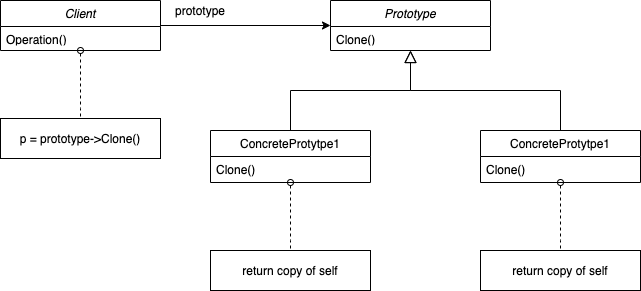

The diagram above was exported from draw.io. Its source (the exported page's mxGraphModel, read from the mxfile embedded in the PNG):
<mxGraphModel dx="932" dy="460" grid="1" gridSize="10" guides="1" tooltips="1" connect="1" arrows="1" fold="1" page="1" pageScale="1" pageWidth="827" pageHeight="1169" math="0" shadow="0">
  <root>
    <mxCell id="NjgIhGAobewmJSkOBfs5-0" />
    <mxCell id="NjgIhGAobewmJSkOBfs5-1" parent="NjgIhGAobewmJSkOBfs5-0" />
    <mxCell id="_eOxims9dDTUm4zWCYek-4" value="" style="endArrow=block;endSize=10;endFill=0;shadow=0;strokeWidth=1;rounded=0;edgeStyle=elbowEdgeStyle;elbow=vertical;" edge="1" parent="NjgIhGAobewmJSkOBfs5-1" source="_eOxims9dDTUm4zWCYek-5" target="_eOxims9dDTUm4zWCYek-0">
      <mxGeometry width="160" relative="1" as="geometry">
        <mxPoint x="330" y="173" as="sourcePoint" />
        <mxPoint x="330" y="173" as="targetPoint" />
      </mxGeometry>
    </mxCell>
    <mxCell id="_eOxims9dDTUm4zWCYek-0" value="Prototype&#10;" style="swimlane;fontStyle=2;align=center;verticalAlign=top;childLayout=stackLayout;horizontal=1;startSize=26;horizontalStack=0;resizeParent=1;resizeLast=0;collapsible=1;marginBottom=0;rounded=0;shadow=0;strokeWidth=1;" vertex="1" parent="NjgIhGAobewmJSkOBfs5-1">
      <mxGeometry x="350" y="90" width="160" height="50" as="geometry">
        <mxRectangle x="230" y="140" width="160" height="26" as="alternateBounds" />
      </mxGeometry>
    </mxCell>
    <mxCell id="_eOxims9dDTUm4zWCYek-2" value="" style="endArrow=none;html=1;startArrow=oval;startFill=0;dashed=1;endFill=0;" edge="1" parent="_eOxims9dDTUm4zWCYek-0" source="_eOxims9dDTUm4zWCYek-6">
      <mxGeometry width="50" height="50" relative="1" as="geometry">
        <mxPoint x="160" y="50" as="sourcePoint" />
        <mxPoint x="-40" y="250" as="targetPoint" />
        <Array as="points">
          <mxPoint x="-40" y="230" />
        </Array>
      </mxGeometry>
    </mxCell>
    <mxCell id="_eOxims9dDTUm4zWCYek-3" value="Clone()" style="text;align=left;verticalAlign=top;spacingLeft=4;spacingRight=4;overflow=hidden;rotatable=0;points=[[0,0.5],[1,0.5]];portConstraint=eastwest;rounded=0;shadow=0;html=0;" vertex="1" parent="_eOxims9dDTUm4zWCYek-0">
      <mxGeometry y="26" width="160" height="14" as="geometry" />
    </mxCell>
    <mxCell id="_eOxims9dDTUm4zWCYek-5" value="ConcreteProtytpe1" style="swimlane;fontStyle=0;align=center;verticalAlign=top;childLayout=stackLayout;horizontal=1;startSize=26;horizontalStack=0;resizeParent=1;resizeLast=0;collapsible=1;marginBottom=0;rounded=0;shadow=0;strokeWidth=1;" vertex="1" parent="NjgIhGAobewmJSkOBfs5-1">
      <mxGeometry x="230" y="220" width="160" height="52" as="geometry">
        <mxRectangle x="130" y="380" width="160" height="26" as="alternateBounds" />
      </mxGeometry>
    </mxCell>
    <mxCell id="_eOxims9dDTUm4zWCYek-6" value="Clone()" style="text;align=left;verticalAlign=top;spacingLeft=4;spacingRight=4;overflow=hidden;rotatable=0;points=[[0,0.5],[1,0.5]];portConstraint=eastwest;" vertex="1" parent="_eOxims9dDTUm4zWCYek-5">
      <mxGeometry y="26" width="160" height="26" as="geometry" />
    </mxCell>
    <mxCell id="_eOxims9dDTUm4zWCYek-7" value="ConcreteProtytpe1" style="swimlane;fontStyle=0;align=center;verticalAlign=top;childLayout=stackLayout;horizontal=1;startSize=26;horizontalStack=0;resizeParent=1;resizeLast=0;collapsible=1;marginBottom=0;rounded=0;shadow=0;strokeWidth=1;" vertex="1" parent="NjgIhGAobewmJSkOBfs5-1">
      <mxGeometry x="500" y="220" width="160" height="52" as="geometry">
        <mxRectangle x="130" y="380" width="160" height="26" as="alternateBounds" />
      </mxGeometry>
    </mxCell>
    <mxCell id="_eOxims9dDTUm4zWCYek-8" value="Clone()" style="text;align=left;verticalAlign=top;spacingLeft=4;spacingRight=4;overflow=hidden;rotatable=0;points=[[0,0.5],[1,0.5]];portConstraint=eastwest;" vertex="1" parent="_eOxims9dDTUm4zWCYek-7">
      <mxGeometry y="26" width="160" height="26" as="geometry" />
    </mxCell>
    <mxCell id="_eOxims9dDTUm4zWCYek-9" value="" style="endArrow=block;endSize=10;endFill=0;shadow=0;strokeWidth=1;rounded=0;edgeStyle=elbowEdgeStyle;elbow=vertical;entryX=0.5;entryY=1;entryDx=0;entryDy=0;" edge="1" parent="NjgIhGAobewmJSkOBfs5-1" source="_eOxims9dDTUm4zWCYek-7" target="_eOxims9dDTUm4zWCYek-0">
      <mxGeometry width="160" relative="1" as="geometry">
        <mxPoint x="320" y="230" as="sourcePoint" />
        <mxPoint x="440" y="160" as="targetPoint" />
      </mxGeometry>
    </mxCell>
    <mxCell id="_eOxims9dDTUm4zWCYek-10" value="return copy of self" style="rounded=0;whiteSpace=wrap;html=1;" vertex="1" parent="NjgIhGAobewmJSkOBfs5-1">
      <mxGeometry x="230" y="340" width="160" height="40" as="geometry" />
    </mxCell>
    <mxCell id="_eOxims9dDTUm4zWCYek-11" value="" style="endArrow=none;html=1;startArrow=oval;startFill=0;dashed=1;endFill=0;" edge="1" parent="NjgIhGAobewmJSkOBfs5-1">
      <mxGeometry width="50" height="50" relative="1" as="geometry">
        <mxPoint x="580" y="272" as="sourcePoint" />
        <mxPoint x="580" y="340" as="targetPoint" />
        <Array as="points">
          <mxPoint x="580" y="320" />
        </Array>
      </mxGeometry>
    </mxCell>
    <mxCell id="_eOxims9dDTUm4zWCYek-12" value="return copy of self" style="rounded=0;whiteSpace=wrap;html=1;" vertex="1" parent="NjgIhGAobewmJSkOBfs5-1">
      <mxGeometry x="500" y="340" width="160" height="40" as="geometry" />
    </mxCell>
    <mxCell id="_eOxims9dDTUm4zWCYek-13" value="" style="endArrow=classic;html=1;entryX=0;entryY=0.5;entryDx=0;entryDy=0;exitX=1;exitY=0.5;exitDx=0;exitDy=0;" edge="1" parent="NjgIhGAobewmJSkOBfs5-1" source="_eOxims9dDTUm4zWCYek-15" target="_eOxims9dDTUm4zWCYek-0">
      <mxGeometry width="50" height="50" relative="1" as="geometry">
        <mxPoint x="100" y="115" as="sourcePoint" />
        <mxPoint x="440" y="210" as="targetPoint" />
      </mxGeometry>
    </mxCell>
    <mxCell id="_eOxims9dDTUm4zWCYek-15" value="Client" style="swimlane;fontStyle=2;align=center;verticalAlign=top;childLayout=stackLayout;horizontal=1;startSize=26;horizontalStack=0;resizeParent=1;resizeLast=0;collapsible=1;marginBottom=0;rounded=0;shadow=0;strokeWidth=1;" vertex="1" parent="NjgIhGAobewmJSkOBfs5-1">
      <mxGeometry x="20" y="90" width="160" height="50" as="geometry">
        <mxRectangle x="230" y="140" width="160" height="26" as="alternateBounds" />
      </mxGeometry>
    </mxCell>
    <mxCell id="_eOxims9dDTUm4zWCYek-17" value="Operation()" style="text;align=left;verticalAlign=top;spacingLeft=4;spacingRight=4;overflow=hidden;rotatable=0;points=[[0,0.5],[1,0.5]];portConstraint=eastwest;rounded=0;shadow=0;html=0;" vertex="1" parent="_eOxims9dDTUm4zWCYek-15">
      <mxGeometry y="26" width="160" height="14" as="geometry" />
    </mxCell>
    <mxCell id="_eOxims9dDTUm4zWCYek-18" value="prototype" style="text;html=1;strokeColor=none;fillColor=none;align=center;verticalAlign=middle;whiteSpace=wrap;rounded=0;" vertex="1" parent="NjgIhGAobewmJSkOBfs5-1">
      <mxGeometry x="200" y="90" width="40" height="20" as="geometry" />
    </mxCell>
    <mxCell id="_eOxims9dDTUm4zWCYek-19" value="" style="endArrow=none;html=1;startArrow=oval;startFill=0;dashed=1;endFill=0;" edge="1" parent="NjgIhGAobewmJSkOBfs5-1">
      <mxGeometry width="50" height="50" relative="1" as="geometry">
        <mxPoint x="100" y="140" as="sourcePoint" />
        <mxPoint x="100" y="208" as="targetPoint" />
        <Array as="points">
          <mxPoint x="100" y="188" />
        </Array>
      </mxGeometry>
    </mxCell>
    <mxCell id="_eOxims9dDTUm4zWCYek-20" value="p = prototype-&amp;gt;Clone()" style="rounded=0;whiteSpace=wrap;html=1;" vertex="1" parent="NjgIhGAobewmJSkOBfs5-1">
      <mxGeometry x="20" y="208" width="160" height="40" as="geometry" />
    </mxCell>
  </root>
</mxGraphModel>